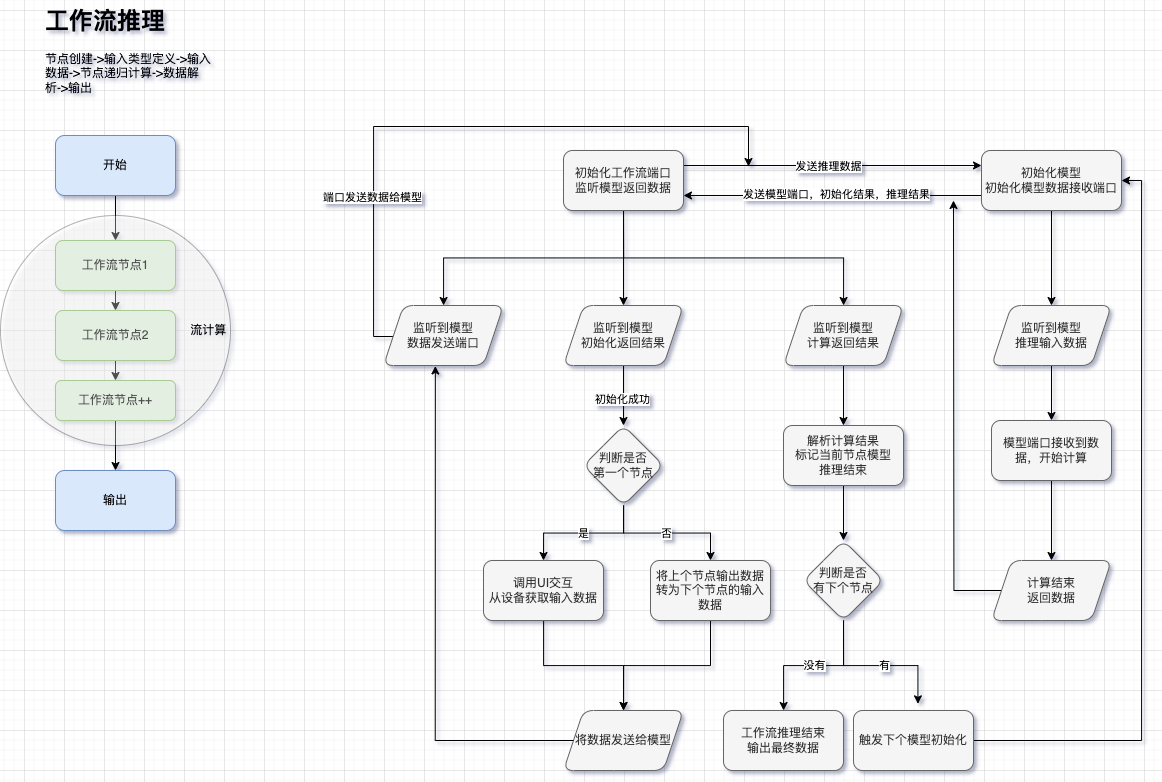

The diagram above was exported from draw.io. Its source (the exported page's mxGraphModel, read from the mxfile embedded in the PNG):
<mxGraphModel dx="1735" dy="1164" grid="1" gridSize="10" guides="1" tooltips="1" connect="1" arrows="1" fold="1" page="1" pageScale="1" pageWidth="827" pageHeight="1169" background="none" math="0" shadow="1">
  <root>
    <mxCell id="0" />
    <mxCell id="1" parent="0" />
    <mxCell id="Yq8t4XO_itKVqjwwau18-3" value="&lt;h1 style=&quot;margin-top: 0px;&quot;&gt;工作流推理&lt;/h1&gt;&lt;p&gt;节点创建-&amp;gt;&lt;span style=&quot;background-color: initial;&quot;&gt;输入类型定义-&amp;gt;输入数据-&amp;gt;节点递归计算-&amp;gt;数据解析-&amp;gt;输出&lt;/span&gt;&lt;/p&gt;" style="text;html=1;whiteSpace=wrap;overflow=hidden;rounded=0;" vertex="1" parent="1">
      <mxGeometry x="60" y="30" width="170" height="100" as="geometry" />
    </mxCell>
    <mxCell id="Yq8t4XO_itKVqjwwau18-6" style="edgeStyle=orthogonalEdgeStyle;rounded=0;orthogonalLoop=1;jettySize=auto;html=1;exitX=0.5;exitY=1;exitDx=0;exitDy=0;entryX=0.5;entryY=0;entryDx=0;entryDy=0;" edge="1" parent="1" source="Yq8t4XO_itKVqjwwau18-4" target="Yq8t4XO_itKVqjwwau18-5">
      <mxGeometry relative="1" as="geometry" />
    </mxCell>
    <mxCell id="Yq8t4XO_itKVqjwwau18-4" value="开始" style="rounded=1;whiteSpace=wrap;html=1;fillColor=#dae8fc;strokeColor=#6c8ebf;" vertex="1" parent="1">
      <mxGeometry x="72" y="165" width="120" height="60" as="geometry" />
    </mxCell>
    <mxCell id="Yq8t4XO_itKVqjwwau18-8" style="edgeStyle=orthogonalEdgeStyle;rounded=0;orthogonalLoop=1;jettySize=auto;html=1;exitX=0.5;exitY=1;exitDx=0;exitDy=0;entryX=0.5;entryY=0;entryDx=0;entryDy=0;" edge="1" parent="1" source="Yq8t4XO_itKVqjwwau18-5" target="Yq8t4XO_itKVqjwwau18-7">
      <mxGeometry relative="1" as="geometry" />
    </mxCell>
    <mxCell id="Yq8t4XO_itKVqjwwau18-5" value="工作流节点1" style="rounded=1;whiteSpace=wrap;html=1;fillColor=#d5e8d4;strokeColor=#82b366;" vertex="1" parent="1">
      <mxGeometry x="72" y="270" width="120" height="50" as="geometry" />
    </mxCell>
    <mxCell id="Yq8t4XO_itKVqjwwau18-13" style="edgeStyle=orthogonalEdgeStyle;rounded=0;orthogonalLoop=1;jettySize=auto;html=1;exitX=0.5;exitY=1;exitDx=0;exitDy=0;entryX=0.5;entryY=0;entryDx=0;entryDy=0;" edge="1" parent="1" source="Yq8t4XO_itKVqjwwau18-7" target="Yq8t4XO_itKVqjwwau18-12">
      <mxGeometry relative="1" as="geometry" />
    </mxCell>
    <mxCell id="Yq8t4XO_itKVqjwwau18-7" value="工作流节点2" style="rounded=1;whiteSpace=wrap;html=1;fillColor=#d5e8d4;strokeColor=#82b366;" vertex="1" parent="1">
      <mxGeometry x="72" y="340" width="120" height="50" as="geometry" />
    </mxCell>
    <mxCell id="Yq8t4XO_itKVqjwwau18-9" value="输出" style="rounded=1;whiteSpace=wrap;html=1;fillColor=#dae8fc;strokeColor=#6c8ebf;" vertex="1" parent="1">
      <mxGeometry x="72" y="500" width="120" height="60" as="geometry" />
    </mxCell>
    <mxCell id="Yq8t4XO_itKVqjwwau18-14" style="edgeStyle=orthogonalEdgeStyle;rounded=0;orthogonalLoop=1;jettySize=auto;html=1;exitX=0.5;exitY=1;exitDx=0;exitDy=0;entryX=0.5;entryY=0;entryDx=0;entryDy=0;" edge="1" parent="1" source="Yq8t4XO_itKVqjwwau18-12" target="Yq8t4XO_itKVqjwwau18-9">
      <mxGeometry relative="1" as="geometry" />
    </mxCell>
    <mxCell id="Yq8t4XO_itKVqjwwau18-12" value="工作流节点++" style="rounded=1;whiteSpace=wrap;html=1;fillColor=#d5e8d4;strokeColor=#82b366;" vertex="1" parent="1">
      <mxGeometry x="72" y="410" width="120" height="40" as="geometry" />
    </mxCell>
    <mxCell id="Yq8t4XO_itKVqjwwau18-15" value="&amp;nbsp; &amp;nbsp; &amp;nbsp; &amp;nbsp; &amp;nbsp; &amp;nbsp; &amp;nbsp; &amp;nbsp; &amp;nbsp; &amp;nbsp; &amp;nbsp; &amp;nbsp; &amp;nbsp; &amp;nbsp; &amp;nbsp; &amp;nbsp; &amp;nbsp; &amp;nbsp; &amp;nbsp; &amp;nbsp; &amp;nbsp; &amp;nbsp; &amp;nbsp; &amp;nbsp; &amp;nbsp; &amp;nbsp; &amp;nbsp; &amp;nbsp; 流计算" style="ellipse;whiteSpace=wrap;html=1;aspect=fixed;opacity=30;shadow=0;" vertex="1" parent="1">
      <mxGeometry x="17" y="245" width="230" height="230" as="geometry" />
    </mxCell>
    <mxCell id="Yq8t4XO_itKVqjwwau18-97" style="edgeStyle=orthogonalEdgeStyle;rounded=0;orthogonalLoop=1;jettySize=auto;html=1;exitX=1;exitY=0.25;exitDx=0;exitDy=0;entryX=0;entryY=0.25;entryDx=0;entryDy=0;" edge="1" parent="1" source="Yq8t4XO_itKVqjwwau18-95" target="Yq8t4XO_itKVqjwwau18-96">
      <mxGeometry relative="1" as="geometry" />
    </mxCell>
    <mxCell id="Yq8t4XO_itKVqjwwau18-119" value="发送推理数据" style="edgeLabel;html=1;align=center;verticalAlign=middle;resizable=0;points=[];" vertex="1" connectable="0" parent="Yq8t4XO_itKVqjwwau18-97">
      <mxGeometry x="-0.0353" relative="1" as="geometry">
        <mxPoint as="offset" />
      </mxGeometry>
    </mxCell>
    <mxCell id="Yq8t4XO_itKVqjwwau18-109" value="" style="edgeStyle=orthogonalEdgeStyle;rounded=0;orthogonalLoop=1;jettySize=auto;html=1;entryX=0.5;entryY=0;entryDx=0;entryDy=0;exitX=0.5;exitY=1;exitDx=0;exitDy=0;" edge="1" parent="1" source="Yq8t4XO_itKVqjwwau18-95" target="Yq8t4XO_itKVqjwwau18-108">
      <mxGeometry relative="1" as="geometry">
        <mxPoint x="620" y="253" as="sourcePoint" />
        <mxPoint x="500" y="353" as="targetPoint" />
      </mxGeometry>
    </mxCell>
    <mxCell id="Yq8t4XO_itKVqjwwau18-113" style="edgeStyle=orthogonalEdgeStyle;rounded=0;orthogonalLoop=1;jettySize=auto;html=1;exitX=0.5;exitY=1;exitDx=0;exitDy=0;" edge="1" parent="1" source="Yq8t4XO_itKVqjwwau18-95" target="Yq8t4XO_itKVqjwwau18-112">
      <mxGeometry relative="1" as="geometry" />
    </mxCell>
    <mxCell id="Yq8t4XO_itKVqjwwau18-156" style="edgeStyle=orthogonalEdgeStyle;rounded=0;orthogonalLoop=1;jettySize=auto;html=1;exitX=0.5;exitY=1;exitDx=0;exitDy=0;" edge="1" parent="1" source="Yq8t4XO_itKVqjwwau18-95" target="Yq8t4XO_itKVqjwwau18-114">
      <mxGeometry relative="1" as="geometry" />
    </mxCell>
    <mxCell id="Yq8t4XO_itKVqjwwau18-95" value="初始化工作流端口&lt;div&gt;监听模型返回数据&lt;/div&gt;" style="rounded=1;whiteSpace=wrap;html=1;fillColor=#f5f5f5;fontColor=#333333;strokeColor=#666666;" vertex="1" parent="1">
      <mxGeometry x="580" y="180" width="120" height="60" as="geometry" />
    </mxCell>
    <mxCell id="Yq8t4XO_itKVqjwwau18-98" style="edgeStyle=orthogonalEdgeStyle;rounded=0;orthogonalLoop=1;jettySize=auto;html=1;exitX=0;exitY=0.75;exitDx=0;exitDy=0;entryX=1;entryY=0.75;entryDx=0;entryDy=0;" edge="1" parent="1" source="Yq8t4XO_itKVqjwwau18-96" target="Yq8t4XO_itKVqjwwau18-95">
      <mxGeometry relative="1" as="geometry" />
    </mxCell>
    <mxCell id="Yq8t4XO_itKVqjwwau18-118" value="发送模型端口，初始化结果，推理结果" style="edgeLabel;html=1;align=center;verticalAlign=middle;resizable=0;points=[];" vertex="1" connectable="0" parent="Yq8t4XO_itKVqjwwau18-98">
      <mxGeometry x="-0.0235" y="-2" relative="1" as="geometry">
        <mxPoint as="offset" />
      </mxGeometry>
    </mxCell>
    <mxCell id="Yq8t4XO_itKVqjwwau18-117" value="" style="edgeStyle=orthogonalEdgeStyle;rounded=0;orthogonalLoop=1;jettySize=auto;html=1;" edge="1" parent="1" source="Yq8t4XO_itKVqjwwau18-96" target="Yq8t4XO_itKVqjwwau18-116">
      <mxGeometry relative="1" as="geometry" />
    </mxCell>
    <mxCell id="Yq8t4XO_itKVqjwwau18-96" value="初始化模型&lt;div&gt;初始化模型数据接收端口&lt;/div&gt;" style="rounded=1;whiteSpace=wrap;html=1;fillColor=#f5f5f5;fontColor=#333333;strokeColor=#666666;" vertex="1" parent="1">
      <mxGeometry x="998" y="180" width="140" height="60" as="geometry" />
    </mxCell>
    <mxCell id="Yq8t4XO_itKVqjwwau18-122" style="edgeStyle=orthogonalEdgeStyle;rounded=0;orthogonalLoop=1;jettySize=auto;html=1;exitX=0.5;exitY=1;exitDx=0;exitDy=0;entryX=0.5;entryY=0;entryDx=0;entryDy=0;" edge="1" parent="1" source="Yq8t4XO_itKVqjwwau18-108" target="Yq8t4XO_itKVqjwwau18-121">
      <mxGeometry relative="1" as="geometry" />
    </mxCell>
    <mxCell id="Yq8t4XO_itKVqjwwau18-147" value="初始化成功" style="edgeLabel;html=1;align=center;verticalAlign=middle;resizable=0;points=[];" vertex="1" connectable="0" parent="Yq8t4XO_itKVqjwwau18-122">
      <mxGeometry x="0.0684" y="-2" relative="1" as="geometry">
        <mxPoint as="offset" />
      </mxGeometry>
    </mxCell>
    <mxCell id="Yq8t4XO_itKVqjwwau18-108" value="监听到模型&lt;div&gt;初始化返回结果&lt;/div&gt;" style="shape=parallelogram;perimeter=parallelogramPerimeter;whiteSpace=wrap;html=1;fixedSize=1;fillColor=#f5f5f5;strokeColor=#666666;fontColor=#333333;rounded=1;" vertex="1" parent="1">
      <mxGeometry x="580" y="335" width="120" height="60" as="geometry" />
    </mxCell>
    <mxCell id="Yq8t4XO_itKVqjwwau18-154" value="" style="edgeStyle=orthogonalEdgeStyle;rounded=0;orthogonalLoop=1;jettySize=auto;html=1;" edge="1" parent="1" source="Yq8t4XO_itKVqjwwau18-112" target="Yq8t4XO_itKVqjwwau18-153">
      <mxGeometry relative="1" as="geometry" />
    </mxCell>
    <mxCell id="Yq8t4XO_itKVqjwwau18-112" value="监听到模型&lt;div&gt;计算返回结果&lt;/div&gt;" style="shape=parallelogram;perimeter=parallelogramPerimeter;whiteSpace=wrap;html=1;fixedSize=1;fillColor=#f5f5f5;strokeColor=#666666;fontColor=#333333;rounded=1;" vertex="1" parent="1">
      <mxGeometry x="800" y="335" width="120" height="60" as="geometry" />
    </mxCell>
    <mxCell id="Yq8t4XO_itKVqjwwau18-144" style="edgeStyle=orthogonalEdgeStyle;rounded=0;orthogonalLoop=1;jettySize=auto;html=1;exitX=0;exitY=0.5;exitDx=0;exitDy=0;" edge="1" parent="1">
      <mxGeometry relative="1" as="geometry">
        <mxPoint x="765" y="196" as="targetPoint" />
        <mxPoint x="410" y="366" as="sourcePoint" />
        <Array as="points">
          <mxPoint x="390" y="366" />
          <mxPoint x="390" y="156" />
          <mxPoint x="765" y="156" />
        </Array>
      </mxGeometry>
    </mxCell>
    <mxCell id="Yq8t4XO_itKVqjwwau18-145" value="端口发送数据给模型" style="edgeLabel;html=1;align=center;verticalAlign=middle;resizable=0;points=[];" vertex="1" connectable="0" parent="Yq8t4XO_itKVqjwwau18-144">
      <mxGeometry x="-0.5059" y="2" relative="1" as="geometry">
        <mxPoint as="offset" />
      </mxGeometry>
    </mxCell>
    <mxCell id="Yq8t4XO_itKVqjwwau18-114" value="监听到模型&lt;div&gt;数据发送端口&lt;/div&gt;" style="shape=parallelogram;perimeter=parallelogramPerimeter;whiteSpace=wrap;html=1;fixedSize=1;fillColor=#f5f5f5;strokeColor=#666666;fontColor=#333333;rounded=1;" vertex="1" parent="1">
      <mxGeometry x="400" y="335" width="120" height="60" as="geometry" />
    </mxCell>
    <mxCell id="Yq8t4XO_itKVqjwwau18-129" style="edgeStyle=orthogonalEdgeStyle;rounded=0;orthogonalLoop=1;jettySize=auto;html=1;exitX=0.5;exitY=1;exitDx=0;exitDy=0;entryX=0.5;entryY=0;entryDx=0;entryDy=0;" edge="1" parent="1" source="Yq8t4XO_itKVqjwwau18-116" target="Yq8t4XO_itKVqjwwau18-124">
      <mxGeometry relative="1" as="geometry" />
    </mxCell>
    <mxCell id="Yq8t4XO_itKVqjwwau18-116" value="监听到模型&lt;div&gt;推理输入数据&lt;/div&gt;" style="shape=parallelogram;perimeter=parallelogramPerimeter;whiteSpace=wrap;html=1;fixedSize=1;fillColor=#f5f5f5;strokeColor=#666666;fontColor=#333333;rounded=1;" vertex="1" parent="1">
      <mxGeometry x="1008" y="335" width="120" height="60" as="geometry" />
    </mxCell>
    <mxCell id="Yq8t4XO_itKVqjwwau18-125" value="是" style="edgeStyle=orthogonalEdgeStyle;rounded=0;orthogonalLoop=1;jettySize=auto;html=1;entryX=0.5;entryY=0;entryDx=0;entryDy=0;" edge="1" parent="1" source="Yq8t4XO_itKVqjwwau18-121" target="Yq8t4XO_itKVqjwwau18-123">
      <mxGeometry relative="1" as="geometry" />
    </mxCell>
    <mxCell id="Yq8t4XO_itKVqjwwau18-128" value="否" style="edgeStyle=orthogonalEdgeStyle;rounded=0;orthogonalLoop=1;jettySize=auto;html=1;" edge="1" parent="1" source="Yq8t4XO_itKVqjwwau18-121" target="Yq8t4XO_itKVqjwwau18-126">
      <mxGeometry relative="1" as="geometry" />
    </mxCell>
    <mxCell id="Yq8t4XO_itKVqjwwau18-121" value="判断&lt;span style=&quot;background-color: initial;&quot;&gt;是否&lt;/span&gt;&lt;div&gt;&lt;span style=&quot;background-color: initial;&quot;&gt;第&lt;/span&gt;&lt;span style=&quot;background-color: initial;&quot;&gt;一个节点&lt;/span&gt;&lt;/div&gt;" style="rhombus;whiteSpace=wrap;html=1;fillColor=#f5f5f5;strokeColor=#666666;fontColor=#333333;rounded=1;" vertex="1" parent="1">
      <mxGeometry x="600" y="455" width="80" height="80" as="geometry" />
    </mxCell>
    <mxCell id="Yq8t4XO_itKVqjwwau18-138" value="" style="edgeStyle=orthogonalEdgeStyle;rounded=0;orthogonalLoop=1;jettySize=auto;html=1;" edge="1" parent="1" source="Yq8t4XO_itKVqjwwau18-123" target="Yq8t4XO_itKVqjwwau18-137">
      <mxGeometry relative="1" as="geometry" />
    </mxCell>
    <mxCell id="Yq8t4XO_itKVqjwwau18-123" value="调用UI交互&lt;div&gt;从设备获取输入数据&lt;/div&gt;" style="whiteSpace=wrap;html=1;fillColor=#f5f5f5;strokeColor=#666666;fontColor=#333333;rounded=1;" vertex="1" parent="1">
      <mxGeometry x="500" y="590" width="120" height="60" as="geometry" />
    </mxCell>
    <mxCell id="Yq8t4XO_itKVqjwwau18-134" value="" style="edgeStyle=orthogonalEdgeStyle;rounded=0;orthogonalLoop=1;jettySize=auto;html=1;" edge="1" parent="1" source="Yq8t4XO_itKVqjwwau18-124" target="Yq8t4XO_itKVqjwwau18-133">
      <mxGeometry relative="1" as="geometry" />
    </mxCell>
    <mxCell id="Yq8t4XO_itKVqjwwau18-124" value="模型端口接收到数据，开始计算" style="rounded=1;whiteSpace=wrap;html=1;fillColor=#f5f5f5;fontColor=#333333;strokeColor=#666666;" vertex="1" parent="1">
      <mxGeometry x="1008" y="450" width="120" height="60" as="geometry" />
    </mxCell>
    <mxCell id="Yq8t4XO_itKVqjwwau18-139" style="edgeStyle=orthogonalEdgeStyle;rounded=0;orthogonalLoop=1;jettySize=auto;html=1;exitX=0.5;exitY=1;exitDx=0;exitDy=0;entryX=0.5;entryY=0;entryDx=0;entryDy=0;" edge="1" parent="1" source="Yq8t4XO_itKVqjwwau18-126" target="Yq8t4XO_itKVqjwwau18-137">
      <mxGeometry relative="1" as="geometry" />
    </mxCell>
    <mxCell id="Yq8t4XO_itKVqjwwau18-126" value="将上个节点输出数据&lt;div&gt;转为下个节点的输入数据&lt;/div&gt;" style="rounded=1;whiteSpace=wrap;html=1;fillColor=#f5f5f5;fontColor=#333333;strokeColor=#666666;" vertex="1" parent="1">
      <mxGeometry x="667" y="590" width="120" height="60" as="geometry" />
    </mxCell>
    <mxCell id="Yq8t4XO_itKVqjwwau18-135" style="edgeStyle=orthogonalEdgeStyle;rounded=0;orthogonalLoop=1;jettySize=auto;html=1;" edge="1" parent="1" source="Yq8t4XO_itKVqjwwau18-133">
      <mxGeometry relative="1" as="geometry">
        <mxPoint x="970" y="230" as="targetPoint" />
      </mxGeometry>
    </mxCell>
    <mxCell id="Yq8t4XO_itKVqjwwau18-133" value="计算结束&lt;div&gt;返回数据&lt;/div&gt;" style="shape=parallelogram;perimeter=parallelogramPerimeter;whiteSpace=wrap;html=1;fixedSize=1;fillColor=#f5f5f5;strokeColor=#666666;fontColor=#333333;rounded=1;" vertex="1" parent="1">
      <mxGeometry x="1008" y="590" width="120" height="60" as="geometry" />
    </mxCell>
    <mxCell id="Yq8t4XO_itKVqjwwau18-137" value="&lt;span style=&quot;background-color: initial;&quot;&gt;将数据发送给模型&lt;/span&gt;" style="shape=parallelogram;perimeter=parallelogramPerimeter;whiteSpace=wrap;html=1;fixedSize=1;fillColor=#f5f5f5;strokeColor=#666666;fontColor=#333333;rounded=1;" vertex="1" parent="1">
      <mxGeometry x="580" y="740" width="120" height="60" as="geometry" />
    </mxCell>
    <mxCell id="Yq8t4XO_itKVqjwwau18-140" style="edgeStyle=orthogonalEdgeStyle;rounded=0;orthogonalLoop=1;jettySize=auto;html=1;entryX=0.432;entryY=1.008;entryDx=0;entryDy=0;entryPerimeter=0;" edge="1" parent="1" source="Yq8t4XO_itKVqjwwau18-137" target="Yq8t4XO_itKVqjwwau18-114">
      <mxGeometry relative="1" as="geometry" />
    </mxCell>
    <mxCell id="Yq8t4XO_itKVqjwwau18-158" value="" style="edgeStyle=orthogonalEdgeStyle;rounded=0;orthogonalLoop=1;jettySize=auto;html=1;" edge="1" parent="1" source="Yq8t4XO_itKVqjwwau18-153" target="Yq8t4XO_itKVqjwwau18-157">
      <mxGeometry relative="1" as="geometry" />
    </mxCell>
    <mxCell id="Yq8t4XO_itKVqjwwau18-153" value="解析计算结果&lt;div&gt;标记当前节点&lt;span style=&quot;background-color: initial;&quot;&gt;模型&lt;/span&gt;&lt;/div&gt;&lt;div&gt;&lt;span style=&quot;background-color: initial;&quot;&gt;推理结束&lt;/span&gt;&lt;/div&gt;" style="whiteSpace=wrap;html=1;fillColor=#f5f5f5;strokeColor=#666666;fontColor=#333333;rounded=1;" vertex="1" parent="1">
      <mxGeometry x="800" y="455" width="120" height="60" as="geometry" />
    </mxCell>
    <mxCell id="Yq8t4XO_itKVqjwwau18-163" value="没有" style="edgeStyle=orthogonalEdgeStyle;rounded=0;orthogonalLoop=1;jettySize=auto;html=1;" edge="1" parent="1" source="Yq8t4XO_itKVqjwwau18-157" target="Yq8t4XO_itKVqjwwau18-162">
      <mxGeometry relative="1" as="geometry" />
    </mxCell>
    <mxCell id="Yq8t4XO_itKVqjwwau18-157" value="判断是否&lt;div&gt;有下个节点&lt;/div&gt;" style="rhombus;whiteSpace=wrap;html=1;fillColor=#f5f5f5;strokeColor=#666666;fontColor=#333333;rounded=1;" vertex="1" parent="1">
      <mxGeometry x="820" y="570" width="80" height="80" as="geometry" />
    </mxCell>
    <mxCell id="Yq8t4XO_itKVqjwwau18-162" value="工作流推理结束&lt;div&gt;输出最终数据&lt;/div&gt;" style="whiteSpace=wrap;html=1;fillColor=#f5f5f5;strokeColor=#666666;fontColor=#333333;rounded=1;" vertex="1" parent="1">
      <mxGeometry x="740" y="740" width="120" height="60" as="geometry" />
    </mxCell>
    <mxCell id="Yq8t4XO_itKVqjwwau18-167" style="edgeStyle=orthogonalEdgeStyle;rounded=0;orthogonalLoop=1;jettySize=auto;html=1;exitX=1;exitY=0.5;exitDx=0;exitDy=0;entryX=1;entryY=0.5;entryDx=0;entryDy=0;" edge="1" parent="1" source="Yq8t4XO_itKVqjwwau18-164" target="Yq8t4XO_itKVqjwwau18-96">
      <mxGeometry relative="1" as="geometry" />
    </mxCell>
    <mxCell id="Yq8t4XO_itKVqjwwau18-164" value="触发下个模型初始化" style="whiteSpace=wrap;html=1;fillColor=#f5f5f5;strokeColor=#666666;fontColor=#333333;rounded=1;" vertex="1" parent="1">
      <mxGeometry x="870" y="740" width="120" height="60" as="geometry" />
    </mxCell>
    <mxCell id="Yq8t4XO_itKVqjwwau18-165" style="edgeStyle=orthogonalEdgeStyle;rounded=0;orthogonalLoop=1;jettySize=auto;html=1;exitX=0.5;exitY=1;exitDx=0;exitDy=0;entryX=0.537;entryY=-0.111;entryDx=0;entryDy=0;entryPerimeter=0;" edge="1" parent="1" source="Yq8t4XO_itKVqjwwau18-157" target="Yq8t4XO_itKVqjwwau18-164">
      <mxGeometry relative="1" as="geometry" />
    </mxCell>
    <mxCell id="Yq8t4XO_itKVqjwwau18-166" value="有" style="edgeLabel;html=1;align=center;verticalAlign=middle;resizable=0;points=[];" vertex="1" connectable="0" parent="Yq8t4XO_itKVqjwwau18-165">
      <mxGeometry x="0.0943" y="1" relative="1" as="geometry">
        <mxPoint as="offset" />
      </mxGeometry>
    </mxCell>
  </root>
</mxGraphModel>